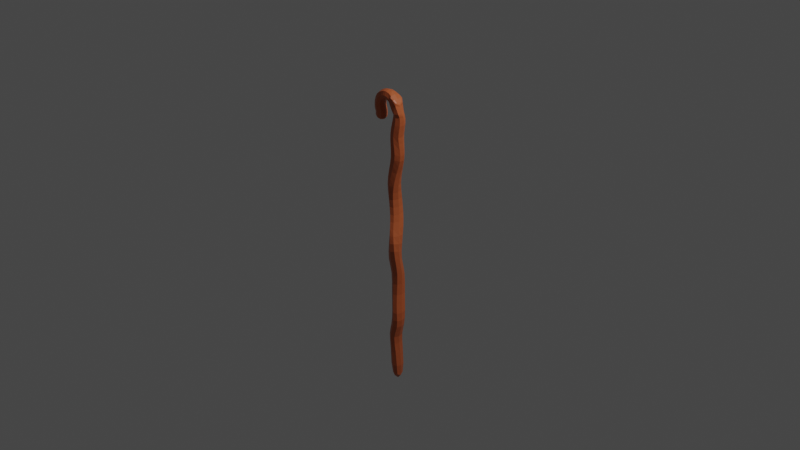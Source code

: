 # Source: staff.blend  (saved by Blender 2.93.20; exported with 4.5.12 LTS)
import bpy
from mathutils import Matrix  # noqa: F401  (used for matrix-valued properties, if any)

bpy.ops.wm.read_factory_settings(use_empty=True)
scene = bpy.context.scene
scene.name = 'Scene'

# ---- collections
col_collection = bpy.data.collections.new('Collection'); scene.collection.children.link(col_collection)

# ---- materials (node trees are filled in below, after node groups)
mat_material = bpy.data.materials.new('Material')
mat_material.alpha_threshold = 0.0
mat_material.use_transparent_shadow = False
mat_material.line_color = (0.0, 0.0, 0.0, 1.0)

# ---- material node trees
mat_material.use_nodes = True; mat_material.node_tree.nodes.clear()
_N = mat_material.node_tree.nodes; _L = mat_material.node_tree.links
n0 = _N.new('ShaderNodeOutputMaterial'); n0.name = 'Material Output'; n0.location = (300, 300)
n1 = _N.new('ShaderNodeBsdfPrincipled'); n1.name = 'Principled BSDF'; n1.location = (10, 300)
n1.distribution = 'GGX'
n1.subsurface_method = 'BURLEY'
n1.inputs[0].default_value = (0.5277, 0.1188, 0.03742, 1.0)
n1.inputs[2].default_value = 0.4
n1.inputs[3].default_value = 1.45
n1.inputs[27].default_value = (0.0, 0.0, 0.0, 1.0)
n1.inputs[28].default_value = 1.0
_L.new(n1.outputs[0], n0.inputs[0])
n0.is_active_output = True

# ---- world
world_world = bpy.data.worlds.new('World'); scene.world = world_world
world_world.use_nodes = True; world_world.node_tree.nodes.clear()
_N = world_world.node_tree.nodes; _L = world_world.node_tree.links
n0 = _N.new('ShaderNodeOutputWorld'); n0.name = 'World Output'; n0.location = (300, 300)
n1 = _N.new('ShaderNodeBackground'); n1.name = 'Background'; n1.location = (10, 300)
n1.inputs[0].default_value = (0.05088, 0.05088, 0.05088, 1.0)
_L.new(n1.outputs[0], n0.inputs[0])
n0.is_active_output = True
world_world.color = (0.05088, 0.05088, 0.05088)
world_world.use_sun_shadow = False
world_world.sun_shadow_jitter_overblur = 0.0

# ---- cameras
cam_camera = bpy.data.cameras.new('Camera')
cam_camera.clip_end = 100.0
cam_camera.ortho_scale = 7.314

# ---- lights
light_light = bpy.data.lights.new('Light', 'POINT')
light_light.transmission_factor = 0.0
light_light.energy = 1000.0
light_light.shadow_soft_size = 0.1
light_light.shadow_maximum_resolution = 0.006
light_light.use_absolute_resolution = True

# ---- meshes
me_cube = bpy.data.meshes.new('Cube')
me_cube.from_pydata([(0.5056, 0.3134, 0.5015), (0.4974, 0.5146, -0.8671), (0.5056, -0.5754, 0.5015), (0.4974, -0.6802, -0.8671), (-0.2996, 0.3134, 0.5015), (-0.5851, 0.5146, -0.8671), (-0.2996, -0.5754, 0.5015), (-0.5851, -0.6802, -0.8671), (0.5056, 0.3134, 0.5015), (0.5937, 0.4173, 0.4678), (0.3645, 0.4173, 0.4162), (0.5249, 0.259, 0.3543), (0.5937, 0.259, 0.3104), (0.2728, 0.4173, 0.2459), (0.0665, 0.4173, 0.1737), (-0.00226, 0.7339, 0.09637), (0.1353, 0.7339, 0.02159), (0.4103, 0.5492, -0.03001), (0.5249, 0.1798, -0.1203), (0.3645, 0.1798, -0.2079), (0.502, 0.5228, -0.2673), (0.4791, 0.5228, -0.3807), (0.7541, 0.3381, -0.4684), (0.5937, 0.3381, -0.5457), (0.3645, 0.3381, -0.5922), (0.2694, 0.4506, -0.6825), (-0.6431, -0.6156, -0.6773), (-0.6431, -0.774, -0.5922), (-0.4139, -0.774, -0.5457), (-0.2535, -0.774, -0.4684), (-0.5285, -0.5893, -0.3807), (-0.5056, -0.5893, -0.2673), (-0.6431, -0.9323, -0.2079), (-0.4826, -0.9323, -0.1203), (-0.5972, -0.5629, -0.03001), (-0.8723, -0.3782, 0.02159), (-1.01, -0.3782, 0.09637), (-0.941, -0.6948, 0.1737), (-0.7348, -0.6948, 0.2459), (-0.4139, -0.8531, 0.3104), (-0.4826, -0.8531, 0.3543), (-0.6431, -0.6948, 0.4162), (-0.4139, -0.6948, 0.4678), (-0.2996, -0.5754, 0.5015), (0.4844, -0.3791, 0.4967), (0.5937, -0.3842, 0.4488), (0.3645, -0.5025, 0.3894), (0.5249, -0.2023, 0.3284), (0.5937, -0.2614, 0.2802), (0.1891, -0.4255, 0.221), (-0.08557, -0.5778, 0.1487), (-0.3253, -0.548, 0.09141), (-0.1664, -0.5309, 0.008229), (-0.1162, -0.8276, -0.05597), (0.3763, -1.081, -0.09795), (0.4808, -0.9442, -0.1745), (0.4802, -0.6156, -0.2622), (0.2921, -0.6895, -0.387), (0.495, -0.9092, -0.4786), (0.5995, -0.7497, -0.5539), (0.05175, -0.9168, -0.6126), (0.2694, -0.6615, -0.6825), (-0.2996, 0.3134, 0.5015), (-0.4139, 0.4173, 0.4678), (-0.6431, 0.4173, 0.4162), (-0.4826, 0.259, 0.3543), (-0.4139, 0.259, 0.3104), (-0.7348, 0.4173, 0.2459), (-0.941, 0.4173, 0.1737), (-1.01, 0.7339, 0.09637), (-0.8723, 0.7339, 0.02159), (-0.5972, 0.5492, -0.03001), (-0.4826, 0.1798, -0.1203), (-0.6431, 0.1798, -0.2079), (-0.5056, 0.5228, -0.2673), (-0.5285, 0.5228, -0.3807), (-0.2535, 0.3381, -0.4684), (-0.4139, 0.3381, -0.5457), (-0.6431, 0.3381, -0.5922), (-0.6431, 0.4964, -0.6773), (0.2611, -0.6301, 0.5473), (-0.507, -0.6301, 0.5201), (0.2611, 0.3511, 0.5473), (-0.507, 0.3511, 0.5201), (-0.2711, -0.6301, 0.5931), (-0.6423, -0.6301, 0.5439), (-0.2711, 0.3511, 0.5931), (-0.6423, 0.3511, 0.5439), (0.2611, 0.3511, 0.5473), (0.2611, -0.6301, 0.5473), (-0.2711, -0.6301, 0.5931), (-0.6423, -0.6301, 0.5439), (-0.2711, 0.3511, 0.5931), (-0.6423, 0.3511, 0.5439), (-0.8777, -0.6301, 0.6077), (-0.9027, -0.6301, 0.5536), (-0.8777, 0.3511, 0.6077), (-0.9027, 0.3511, 0.5536), (-1.439, -0.6301, 0.5983), (-1.068, -0.6301, 0.5491), (-1.439, 0.3511, 0.5983), (-1.068, 0.3511, 0.5491), (-1.982, -0.6301, 0.5795), (-1.268, -0.6301, 0.5472), (-1.982, 0.3511, 0.5795), (-1.268, 0.3511, 0.5472), (-2.249, -0.6301, 0.5343), (-1.36, -0.6301, 0.5343), (-2.249, 0.3511, 0.5343), (-1.36, 0.3511, 0.5343), (-2.196, -0.6301, 0.4962), (-1.413, -0.6301, 0.5218), (-2.196, 0.3511, 0.4962), (-1.413, 0.3511, 0.5218), (-2.132, -0.6301, 0.4927), (-1.251, -0.6301, 0.4999), (-2.132, 0.3511, 0.4927), (-1.251, 0.3511, 0.4999), (-2.067, -0.6301, 0.4862), (-1.231, -0.6301, 0.4677), (-2.067, 0.3511, 0.4862), (-1.231, 0.3511, 0.4677), (-2.197, -0.6301, 0.4644), (-1.362, -0.6301, 0.4459), (-2.197, 0.3511, 0.4644), (-1.362, 0.3511, 0.4459)], [], [(4, 6, 81, 83), (44, 2, 6, 43), (43, 6, 4, 62), (5, 1, 3, 7), (8, 0, 2, 44), (62, 4, 0, 8), (5, 79, 25, 1), (79, 78, 24, 25), (78, 77, 23, 24), (77, 76, 22, 23), (76, 75, 21, 22), (75, 74, 20, 21), (74, 73, 19, 20), (73, 72, 18, 19), (72, 71, 17, 18), (71, 70, 16, 17), (70, 69, 15, 16), (69, 68, 14, 15), (68, 67, 13, 14), (67, 66, 12, 13), (66, 65, 11, 12), (65, 64, 10, 11), (64, 63, 9, 10), (63, 62, 8, 9), (1, 25, 61, 3), (25, 24, 60, 61), (24, 23, 59, 60), (23, 22, 58, 59), (22, 21, 57, 58), (21, 20, 56, 57), (20, 19, 55, 56), (19, 18, 54, 55), (18, 17, 53, 54), (17, 16, 52, 53), (16, 15, 51, 52), (15, 14, 50, 51), (14, 13, 49, 50), (13, 12, 48, 49), (12, 11, 47, 48), (11, 10, 46, 47), (10, 9, 45, 46), (9, 8, 44, 45), (7, 26, 79, 5), (26, 27, 78, 79), (27, 28, 77, 78), (28, 29, 76, 77), (29, 30, 75, 76), (30, 31, 74, 75), (31, 32, 73, 74), (32, 33, 72, 73), (33, 34, 71, 72), (34, 35, 70, 71), (35, 36, 69, 70), (36, 37, 68, 69), (37, 38, 67, 68), (38, 39, 66, 67), (39, 40, 65, 66), (40, 41, 64, 65), (41, 42, 63, 64), (42, 43, 62, 63), (3, 61, 26, 7), (61, 60, 27, 26), (60, 59, 28, 27), (59, 58, 29, 28), (58, 57, 30, 29), (57, 56, 31, 30), (56, 55, 32, 31), (55, 54, 33, 32), (54, 53, 34, 33), (53, 52, 35, 34), (52, 51, 36, 35), (51, 50, 37, 36), (50, 49, 38, 37), (49, 48, 39, 38), (48, 47, 40, 39), (47, 46, 41, 40), (46, 45, 42, 41), (45, 44, 43, 42), (82, 83, 87, 86), (2, 0, 82, 80), (0, 4, 83, 82), (6, 2, 80, 81), (83, 81, 85, 87), (81, 80, 84, 85), (86, 87, 93, 92), (82, 86, 92, 88), (85, 84, 90, 91), (87, 85, 91, 93), (80, 82, 88, 89), (84, 80, 89, 90), (93, 91, 95, 97), (89, 88, 92, 90), (97, 95, 99, 101), (91, 90, 94, 95), (92, 93, 97, 96), (90, 92, 96, 94), (100, 101, 105, 104), (95, 94, 98, 99), (96, 97, 101, 100), (94, 96, 100, 98), (105, 103, 107, 109), (98, 100, 104, 102), (101, 99, 103, 105), (99, 98, 102, 103), (107, 106, 110, 111), (103, 102, 106, 107), (104, 105, 109, 108), (102, 104, 108, 106), (112, 113, 117, 116), (108, 109, 113, 112), (106, 108, 112, 110), (109, 107, 111, 113), (117, 115, 119, 121), (110, 112, 116, 114), (113, 111, 115, 117), (111, 110, 114, 115), (120, 121, 125, 124), (115, 114, 118, 119), (116, 117, 121, 120), (114, 116, 120, 118), (124, 125, 123, 122), (118, 120, 124, 122), (121, 119, 123, 125), (119, 118, 122, 123)])
_uv = me_cube.uv_layers.new(name='UVMap')
_uv.uv.foreach_set('vector', [0.625, 0.25, 0.625, 0.0, 0.625, 0.0, 0.625, 0.25, 0.625, 0.75, 0.625, 0.75, 0.625, 1.0, 0.625, 1.0, 0.625, 0.0, 0.625, 0.0, 0.625, 0.25, 0.625, 0.25, 0.125, 0.5, 0.375, 0.5, 0.375, 0.75, 0.125, 0.75, 0.625, 0.5, 0.625, 0.5, 0.625, 0.75, 0.625, 0.75, 0.625, 0.25, 0.625, 0.25, 0.625, 0.5, 0.625, 0.5, 0.375, 0.25, 0.4013, 0.25, 0.4013, 0.5, 0.375, 0.5, 0.4013, 0.25, 0.4145, 0.25, 0.4145, 0.5, 0.4013, 0.5, 0.4145, 0.25, 0.4276, 0.25, 0.4276, 0.5, 0.4145, 0.5, 0.4276, 0.25, 0.4408, 0.25, 0.4408, 0.5, 0.4276, 0.5, 0.4408, 0.25, 0.4539, 0.25, 0.4539, 0.5, 0.4408, 0.5, 0.4539, 0.25, 0.4671, 0.25, 0.4671, 0.5, 0.4539, 0.5, 0.4671, 0.25, 0.4803, 0.25, 0.4803, 0.5, 0.4671, 0.5, 0.4803, 0.25, 0.4934, 0.25, 0.4934, 0.5, 0.4803, 0.5, 0.4934, 0.25, 0.5066, 0.25, 0.5066, 0.5, 0.4934, 0.5, 0.5066, 0.25, 0.5197, 0.25, 0.5197, 0.5, 0.5066, 0.5, 0.5197, 0.25, 0.5329, 0.25, 0.5329, 0.5, 0.5197, 0.5, 0.5329, 0.25, 0.5461, 0.25, 0.5461, 0.5, 0.5329, 0.5, 0.5461, 0.25, 0.5592, 0.25, 0.5592, 0.5, 0.5461, 0.5, 0.5592, 0.25, 0.5724, 0.25, 0.5724, 0.5, 0.5592, 0.5, 0.5724, 0.25, 0.5855, 0.25, 0.5855, 0.5, 0.5724, 0.5, 0.5855, 0.25, 0.5987, 0.25, 0.5987, 0.5, 0.5855, 0.5, 0.5987, 0.25, 0.6118, 0.25, 0.6118, 0.5, 0.5987, 0.5, 0.6118, 0.25, 0.625, 0.25, 0.625, 0.5, 0.6118, 0.5, 0.375, 0.5, 0.4013, 0.5, 0.4013, 0.75, 0.375, 0.75, 0.4013, 0.5, 0.4145, 0.5, 0.4145, 0.75, 0.4013, 0.75, 0.4145, 0.5, 0.4276, 0.5, 0.4276, 0.75, 0.4145, 0.75, 0.4276, 0.5, 0.4408, 0.5, 0.4408, 0.75, 0.4276, 0.75, 0.4408, 0.5, 0.4539, 0.5, 0.4539, 0.75, 0.4408, 0.75, 0.4539, 0.5, 0.4671, 0.5, 0.4671, 0.75, 0.4539, 0.75, 0.4671, 0.5, 0.4803, 0.5, 0.4803, 0.75, 0.4671, 0.75, 0.4803, 0.5, 0.4934, 0.5, 0.4934, 0.75, 0.4803, 0.75, 0.4934, 0.5, 0.5066, 0.5, 0.5066, 0.75, 0.4934, 0.75, 0.5066, 0.5, 0.5197, 0.5, 0.5197, 0.75, 0.5066, 0.75, 0.5197, 0.5, 0.5329, 0.5, 0.5329, 0.75, 0.5197, 0.75, 0.5329, 0.5, 0.5461, 0.5, 0.5461, 0.75, 0.5329, 0.75, 0.5461, 0.5, 0.5592, 0.5, 0.5592, 0.75, 0.5461, 0.75, 0.5592, 0.5, 0.5724, 0.5, 0.5724, 0.75, 0.5592, 0.75, 0.5724, 0.5, 0.5855, 0.5, 0.5855, 0.75, 0.5724, 0.75, 0.5855, 0.5, 0.5987, 0.5, 0.5987, 0.75, 0.5855, 0.75, 0.5987, 0.5, 0.6118, 0.5, 0.6118, 0.75, 0.5987, 0.75, 0.6118, 0.5, 0.625, 0.5, 0.625, 0.75, 0.6118, 0.75, 0.375, 0.0, 0.4013, 0.0, 0.4013, 0.25, 0.375, 0.25, 0.4013, 0.0, 0.4145, 0.0, 0.4145, 0.25, 0.4013, 0.25, 0.4145, 0.0, 0.4276, 0.0, 0.4276, 0.25, 0.4145, 0.25, 0.4276, 0.0, 0.4408, 0.0, 0.4408, 0.25, 0.4276, 0.25, 0.4408, 0.0, 0.4539, 0.0, 0.4539, 0.25, 0.4408, 0.25, 0.4539, 0.0, 0.4671, 0.0, 0.4671, 0.25, 0.4539, 0.25, 0.4671, 0.0, 0.4803, 0.0, 0.4803, 0.25, 0.4671, 0.25, 0.4803, 0.0, 0.4934, 0.0, 0.4934, 0.25, 0.4803, 0.25, 0.4934, 0.0, 0.5066, 0.0, 0.5066, 0.25, 0.4934, 0.25, 0.5066, 0.0, 0.5197, 0.0, 0.5197, 0.25, 0.5066, 0.25, 0.5197, 0.0, 0.5329, 0.0, 0.5329, 0.25, 0.5197, 0.25, 0.5329, 0.0, 0.5461, 0.0, 0.5461, 0.25, 0.5329, 0.25, 0.5461, 0.0, 0.5592, 0.0, 0.5592, 0.25, 0.5461, 0.25, 0.5592, 0.0, 0.5724, 0.0, 0.5724, 0.25, 0.5592, 0.25, 0.5724, 0.0, 0.5855, 0.0, 0.5855, 0.25, 0.5724, 0.25, 0.5855, 0.0, 0.5987, 0.0, 0.5987, 0.25, 0.5855, 0.25, 0.5987, 0.0, 0.6118, 0.0, 0.6118, 0.25, 0.5987, 0.25, 0.6118, 0.0, 0.625, 0.0, 0.625, 0.25, 0.6118, 0.25, 0.375, 0.75, 0.4013, 0.75, 0.4013, 1.0, 0.375, 1.0, 0.4013, 0.75, 0.4145, 0.75, 0.4145, 1.0, 0.4013, 1.0, 0.4145, 0.75, 0.4276, 0.75, 0.4276, 1.0, 0.4145, 1.0, 0.4276, 0.75, 0.4408, 0.75, 0.4408, 1.0, 0.4276, 1.0, 0.4408, 0.75, 0.4539, 0.75, 0.4539, 1.0, 0.4408, 1.0, 0.4539, 0.75, 0.4671, 0.75, 0.4671, 1.0, 0.4539, 1.0, 0.4671, 0.75, 0.4803, 0.75, 0.4803, 1.0, 0.4671, 1.0, 0.4803, 0.75, 0.4934, 0.75, 0.4934, 1.0, 0.4803, 1.0, 0.4934, 0.75, 0.5066, 0.75, 0.5066, 1.0, 0.4934, 1.0, 0.5066, 0.75, 0.5197, 0.75, 0.5197, 1.0, 0.5066, 1.0, 0.5197, 0.75, 0.5329, 0.75, 0.5329, 1.0, 0.5197, 1.0, 0.5329, 0.75, 0.5461, 0.75, 0.5461, 1.0, 0.5329, 1.0, 0.5461, 0.75, 0.5592, 0.75, 0.5592, 1.0, 0.5461, 1.0, 0.5592, 0.75, 0.5724, 0.75, 0.5724, 1.0, 0.5592, 1.0, 0.5724, 0.75, 0.5855, 0.75, 0.5855, 1.0, 0.5724, 1.0, 0.5855, 0.75, 0.5987, 0.75, 0.5987, 1.0, 0.5855, 1.0, 0.5987, 0.75, 0.6118, 0.75, 0.6118, 1.0, 0.5987, 1.0, 0.6118, 0.75, 0.625, 0.75, 0.625, 1.0, 0.6118, 1.0, 0.625, 0.5, 0.625, 0.25, 0.625, 0.25, 0.625, 0.5, 0.625, 0.75, 0.625, 0.5, 0.625, 0.5, 0.625, 0.75, 0.625, 0.5, 0.625, 0.25, 0.625, 0.25, 0.625, 0.5, 0.625, 1.0, 0.625, 0.75, 0.625, 0.75, 0.625, 1.0, 0.625, 0.25, 0.625, 0.0, 0.625, 0.0, 0.625, 0.25, 0.625, 1.0, 0.625, 0.75, 0.625, 0.75, 0.625, 1.0, 0.625, 0.5, 0.625, 0.25, 0.625, 0.25, 0.625, 0.5, 0.625, 0.5, 0.625, 0.5, 0.625, 0.5, 0.625, 0.5, 0.625, 1.0, 0.625, 0.75, 0.625, 0.75, 0.625, 1.0, 0.625, 0.25, 0.625, 0.0, 0.625, 0.0, 0.625, 0.25, 0.625, 0.75, 0.625, 0.5, 0.625, 0.5, 0.625, 0.75, 0.625, 0.75, 0.625, 0.75, 0.625, 0.75, 0.625, 0.75, 0.625, 0.25, 0.625, 0.0, 0.625, 0.0, 0.625, 0.25, 0.625, 0.75, 0.625, 0.5, 0.625, 0.5, 0.625, 0.75, 0.625, 0.25, 0.625, 0.0, 0.625, 0.0, 0.625, 0.25, 0.625, 1.0, 0.625, 0.75, 0.625, 0.75, 0.625, 1.0, 0.625, 0.5, 0.625, 0.25, 0.625, 0.25, 0.625, 0.5, 0.625, 0.75, 0.625, 0.5, 0.625, 0.5, 0.625, 0.75, 0.625, 0.5, 0.625, 0.25, 0.625, 0.25, 0.625, 0.5, 0.625, 1.0, 0.625, 0.75, 0.625, 0.75, 0.625, 1.0, 0.625, 0.5, 0.625, 0.25, 0.625, 0.25, 0.625, 0.5, 0.625, 0.75, 0.625, 0.5, 0.625, 0.5, 0.625, 0.75, 0.625, 0.25, 0.625, 0.0, 0.625, 0.0, 0.625, 0.25, 0.625, 0.75, 0.625, 0.5, 0.625, 0.5, 0.625, 0.75, 0.625, 0.25, 0.625, 0.0, 0.625, 0.0, 0.625, 0.25, 0.625, 1.0, 0.625, 0.75, 0.625, 0.75, 0.625, 1.0, 0.625, 1.0, 0.625, 0.75, 0.625, 0.75, 0.625, 1.0, 0.625, 1.0, 0.625, 0.75, 0.625, 0.75, 0.625, 1.0, 0.625, 0.5, 0.625, 0.25, 0.625, 0.25, 0.625, 0.5, 0.625, 0.75, 0.625, 0.5, 0.625, 0.5, 0.625, 0.75, 0.625, 0.5, 0.625, 0.25, 0.625, 0.25, 0.625, 0.5, 0.625, 0.5, 0.625, 0.25, 0.625, 0.25, 0.625, 0.5, 0.625, 0.75, 0.625, 0.5, 0.625, 0.5, 0.625, 0.75, 0.625, 0.25, 0.625, 0.0, 0.625, 0.0, 0.625, 0.25, 0.625, 0.25, 0.625, 0.0, 0.625, 0.0, 0.625, 0.25, 0.625, 0.75, 0.625, 0.5, 0.625, 0.5, 0.625, 0.75, 0.625, 0.25, 0.625, 0.0, 0.625, 0.0, 0.625, 0.25, 0.625, 1.0, 0.625, 0.75, 0.625, 0.75, 0.625, 1.0, 0.625, 0.5, 0.625, 0.25, 0.625, 0.25, 0.625, 0.5, 0.625, 1.0, 0.625, 0.75, 0.625, 0.75, 0.625, 1.0, 0.625, 0.5, 0.625, 0.25, 0.625, 0.25, 0.625, 0.5, 0.625, 0.75, 0.625, 0.5, 0.625, 0.5, 0.625, 0.75, 0.625, 0.5, 0.875, 0.5, 0.875, 0.75, 0.625, 0.75, 0.625, 0.75, 0.625, 0.5, 0.625, 0.5, 0.625, 0.75, 0.625, 0.25, 0.625, 0.0, 0.625, 0.0, 0.625, 0.25, 0.625, 1.0, 0.625, 0.75, 0.625, 0.75, 0.625, 1.0])
me_cube.materials.append(mat_material)
me_cube.use_remesh_preserve_volume = False
me_cube.use_remesh_preserve_attributes = False
me_cube.use_mirror_vertex_groups = False
me_cube.update()

# ---- objects
ob_cube = bpy.data.objects.new('Cube', me_cube)
ob_light = bpy.data.objects.new('Light', light_light)
ob_camera = bpy.data.objects.new('Camera', cam_camera)

# ---- transforms, parenting, visibility, modifiers, constraints
ob_cube.location = (0.0, 0.0, 0.0)
ob_cube.scale = (0.1374, 0.1317, 2.257)
ob_cube.lock_rotations_4d = False
ob_cube.empty_display_type = 'ARROWS'
ob_cube.lineart.crease_threshold = 0.0
_m = ob_cube.modifiers.new('Subdivision', 'SUBSURF')
_m.render_levels = 1
ob_light.location = (4.076, 1.005, 5.904)
ob_light.rotation_euler = (0.6503, 0.05522, 1.866)
ob_light.lock_rotations_4d = False
ob_light.empty_display_type = 'ARROWS'
ob_light.color = (0.0, 0.0, 0.0, 0.0)
ob_light.lineart.crease_threshold = 0.0
ob_camera.location = (7.359, -6.926, 4.958)
ob_camera.rotation_euler = (1.109, 0.0, 0.8149)
ob_camera.lock_rotations_4d = False
ob_camera.empty_display_type = 'ARROWS'
ob_camera.color = (0.0, 0.0, 0.0, 0.0)
ob_camera.display_type = 'WIRE'
ob_camera.lineart.crease_threshold = 0.0

# ---- collection membership
col_collection.objects.link(ob_cube)
col_collection.objects.link(ob_light)
col_collection.objects.link(ob_camera)

# ---- scene / render settings (as saved in the file)
scene.camera = ob_camera
scene.frame_start = 1; scene.frame_end = 250; scene.frame_set(1)
scene.render.engine = 'BLENDER_EEVEE_NEXT'
scene.cycles.use_denoising = False
scene.cycles.samples = 128
scene.cycles.sampling_pattern = 'TABULATED_SOBOL'
scene.cycles.use_adaptive_sampling = False
scene.cycles.use_light_tree = False
scene.view_settings.view_transform = 'Filmic'
bpy.context.view_layer.update()
